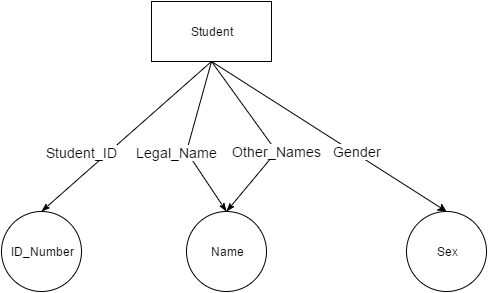

The diagram above was exported from draw.io. Its source (the exported page's mxGraphModel, read from the mxfile embedded in the PNG):
<mxGraphModel dx="872" dy="408" grid="1" gridSize="10" guides="1" tooltips="1" connect="1" arrows="1" fold="1" page="1" pageScale="1" pageWidth="826" pageHeight="1169" background="#ffffff" math="0" shadow="0">
  <root>
    <mxCell id="0" />
    <mxCell id="1" parent="0" />
    <mxCell id="55" style="edgeStyle=none;rounded=0;html=1;jettySize=auto;orthogonalLoop=1;endArrow=none;endFill=0;entryX=0.5;entryY=1;startArrow=classicThin;startFill=1;exitX=0.5;exitY=0;" parent="1" source="60" target="59" edge="1">
      <mxGeometry x="485" y="620" as="geometry">
        <mxPoint x="460" y="760" as="sourcePoint" />
      </mxGeometry>
    </mxCell>
    <mxCell id="56" value="&lt;font style=&quot;font-size: 14px&quot;&gt;Student_ID&lt;/font&gt;" style="text;html=1;resizable=0;points=[];align=center;verticalAlign=middle;labelBackgroundColor=#ffffff;" parent="55" vertex="1" connectable="0">
      <mxGeometry x="0.2178" y="2" relative="1" as="geometry">
        <mxPoint x="-62" y="33" as="offset" />
      </mxGeometry>
    </mxCell>
    <mxCell id="57" style="edgeStyle=none;rounded=0;html=1;entryX=0.5;entryY=1;endArrow=none;endFill=0;jettySize=auto;orthogonalLoop=1;exitX=0.5;exitY=0;startArrow=classicThin;startFill=1;" parent="1" source="61" target="59" edge="1">
      <mxGeometry x="545" y="620" as="geometry">
        <mxPoint x="490" y="740" as="sourcePoint" />
        <Array as="points">
          <mxPoint x="520" y="710" />
        </Array>
      </mxGeometry>
    </mxCell>
    <mxCell id="58" value="&lt;font style=&quot;font-size: 14px&quot;&gt;Legal_Name&lt;/font&gt;" style="text;html=1;resizable=0;points=[];align=center;verticalAlign=middle;labelBackgroundColor=#ffffff;" parent="57" vertex="1" connectable="0">
      <mxGeometry x="0.2932" y="1" relative="1" as="geometry">
        <mxPoint x="-18" y="34" as="offset" />
      </mxGeometry>
    </mxCell>
    <mxCell id="59" value="Student" style="whiteSpace=wrap;html=1;" parent="1" vertex="1">
      <mxGeometry x="485" y="560" width="120" height="60" as="geometry" />
    </mxCell>
    <mxCell id="60" value="ID_Number" style="ellipse;whiteSpace=wrap;html=1;aspect=fixed;strokeWidth=1;" parent="1" vertex="1">
      <mxGeometry x="335" y="770" width="80" height="80" as="geometry" />
    </mxCell>
    <mxCell id="68" style="edgeStyle=none;rounded=0;html=1;exitX=0.5;exitY=0;endArrow=none;endFill=0;jettySize=auto;orthogonalLoop=1;entryX=0.5;entryY=1;startArrow=classicThin;startFill=1;" parent="1" source="61" target="59" edge="1">
      <mxGeometry relative="1" as="geometry">
        <Array as="points">
          <mxPoint x="610" y="710" />
        </Array>
      </mxGeometry>
    </mxCell>
    <mxCell id="69" value="Other_Names" style="text;html=1;resizable=0;points=[];align=center;verticalAlign=middle;labelBackgroundColor=#ffffff;fontSize=14;" parent="68" vertex="1" connectable="0">
      <mxGeometry x="-0.2271" y="11" relative="1" as="geometry">
        <mxPoint x="12" y="3" as="offset" />
      </mxGeometry>
    </mxCell>
    <mxCell id="61" value="Name" style="ellipse;whiteSpace=wrap;html=1;aspect=fixed;strokeWidth=1;" parent="1" vertex="1">
      <mxGeometry x="520" y="770" width="80" height="80" as="geometry" />
    </mxCell>
    <mxCell id="62" value="Sex" style="ellipse;whiteSpace=wrap;html=1;aspect=fixed;strokeWidth=1;" parent="1" vertex="1">
      <mxGeometry x="740" y="770" width="80" height="80" as="geometry" />
    </mxCell>
    <mxCell id="65" value="" style="endArrow=classic;html=1;entryX=0.5;entryY=0;exitX=0.5;exitY=1;" parent="1" source="59" target="62" edge="1">
      <mxGeometry width="50" height="50" relative="1" as="geometry">
        <mxPoint x="655" y="690" as="sourcePoint" />
        <mxPoint x="705" y="640" as="targetPoint" />
      </mxGeometry>
    </mxCell>
    <mxCell id="66" value="&lt;font style=&quot;font-size: 14px&quot;&gt;Gender&lt;/font&gt;" style="text;html=1;resizable=0;points=[];align=center;verticalAlign=middle;labelBackgroundColor=#ffffff;" parent="65" vertex="1" connectable="0">
      <mxGeometry x="0.2021" y="-4" relative="1" as="geometry">
        <mxPoint x="6" y="-4" as="offset" />
      </mxGeometry>
    </mxCell>
  </root>
</mxGraphModel>